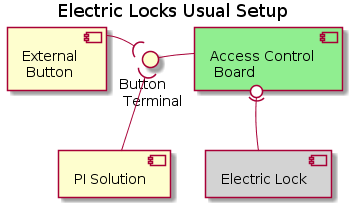

The diagram above was rendered by PlantUML. Its source (embedded in the PNG):
@startuml
title Electric Locks Usual Setup
component "External \n Button" as button 
component "Access Control \n Board" as board #LightGreen
component "Electric Lock" as lock #LightGray
component "PI Solution" as sol
interface "Button \n Terminal" as bint

button -[hidden] bint
bint -[hidden] board
button -[hidden]- sol
board -[hidden]- sol
board -[hidden]- lock

board - bint
button -( bint
board 0)- lock
sol -( bint

@enduml